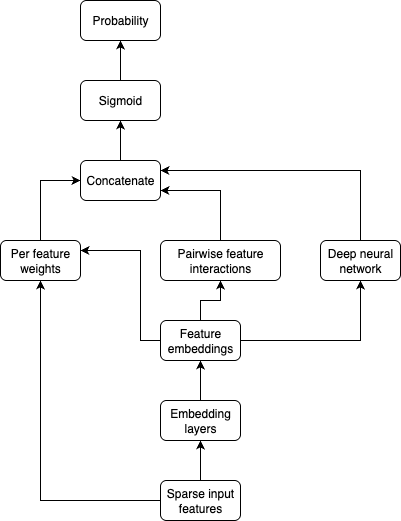

The diagram above was exported from draw.io. Its source (the exported page's mxGraphModel, read from the mxfile embedded in the PNG):
<mxGraphModel dx="976" dy="565" grid="1" gridSize="10" guides="1" tooltips="1" connect="1" arrows="1" fold="1" page="1" pageScale="1" pageWidth="850" pageHeight="1100" math="0" shadow="0">
  <root>
    <mxCell id="0" />
    <mxCell id="1" parent="0" />
    <mxCell id="CH_S0uHVagcX3GYcxR52-4" style="edgeStyle=orthogonalEdgeStyle;rounded=0;orthogonalLoop=1;jettySize=auto;html=1;exitX=0.5;exitY=0;exitDx=0;exitDy=0;entryX=0.5;entryY=1;entryDx=0;entryDy=0;" parent="1" source="CH_S0uHVagcX3GYcxR52-6" target="CH_S0uHVagcX3GYcxR52-12" edge="1">
      <mxGeometry relative="1" as="geometry" />
    </mxCell>
    <mxCell id="CH_S0uHVagcX3GYcxR52-5" style="edgeStyle=orthogonalEdgeStyle;rounded=0;orthogonalLoop=1;jettySize=auto;html=1;exitX=0;exitY=0.5;exitDx=0;exitDy=0;entryX=1;entryY=0.25;entryDx=0;entryDy=0;" parent="1" source="CH_S0uHVagcX3GYcxR52-6" target="CH_S0uHVagcX3GYcxR52-14" edge="1">
      <mxGeometry relative="1" as="geometry">
        <Array as="points">
          <mxPoint x="180" y="420" />
          <mxPoint x="180" y="330" />
        </Array>
      </mxGeometry>
    </mxCell>
    <mxCell id="b5XlhmdcZUMFDns2k1ta-2" style="edgeStyle=orthogonalEdgeStyle;rounded=0;orthogonalLoop=1;jettySize=auto;html=1;exitX=1;exitY=0.5;exitDx=0;exitDy=0;entryX=0.5;entryY=1;entryDx=0;entryDy=0;" edge="1" parent="1" source="CH_S0uHVagcX3GYcxR52-6" target="b5XlhmdcZUMFDns2k1ta-1">
      <mxGeometry relative="1" as="geometry" />
    </mxCell>
    <mxCell id="CH_S0uHVagcX3GYcxR52-6" value="Feature embeddings" style="rounded=1;whiteSpace=wrap;html=1;" parent="1" vertex="1">
      <mxGeometry x="200" y="400" width="80" height="40" as="geometry" />
    </mxCell>
    <mxCell id="CH_S0uHVagcX3GYcxR52-7" style="edgeStyle=orthogonalEdgeStyle;rounded=0;orthogonalLoop=1;jettySize=auto;html=1;exitX=0.5;exitY=0;exitDx=0;exitDy=0;entryX=0.5;entryY=1;entryDx=0;entryDy=0;" parent="1" source="CH_S0uHVagcX3GYcxR52-8" target="CH_S0uHVagcX3GYcxR52-6" edge="1">
      <mxGeometry relative="1" as="geometry" />
    </mxCell>
    <mxCell id="CH_S0uHVagcX3GYcxR52-8" value="Embedding layers" style="rounded=1;whiteSpace=wrap;html=1;" parent="1" vertex="1">
      <mxGeometry x="200" y="480" width="80" height="40" as="geometry" />
    </mxCell>
    <mxCell id="CH_S0uHVagcX3GYcxR52-9" style="edgeStyle=orthogonalEdgeStyle;rounded=0;orthogonalLoop=1;jettySize=auto;html=1;exitX=0.5;exitY=0;exitDx=0;exitDy=0;entryX=0.5;entryY=1;entryDx=0;entryDy=0;" parent="1" source="CH_S0uHVagcX3GYcxR52-10" target="CH_S0uHVagcX3GYcxR52-8" edge="1">
      <mxGeometry relative="1" as="geometry" />
    </mxCell>
    <mxCell id="CH_S0uHVagcX3GYcxR52-20" style="edgeStyle=orthogonalEdgeStyle;rounded=0;orthogonalLoop=1;jettySize=auto;html=1;exitX=0;exitY=0.5;exitDx=0;exitDy=0;entryX=0.5;entryY=1;entryDx=0;entryDy=0;" parent="1" source="CH_S0uHVagcX3GYcxR52-10" target="CH_S0uHVagcX3GYcxR52-14" edge="1">
      <mxGeometry relative="1" as="geometry" />
    </mxCell>
    <mxCell id="CH_S0uHVagcX3GYcxR52-10" value="Sparse input features" style="rounded=1;whiteSpace=wrap;html=1;" parent="1" vertex="1">
      <mxGeometry x="200" y="560" width="80" height="40" as="geometry" />
    </mxCell>
    <mxCell id="b5XlhmdcZUMFDns2k1ta-4" style="edgeStyle=orthogonalEdgeStyle;rounded=0;orthogonalLoop=1;jettySize=auto;html=1;exitX=0.5;exitY=0;exitDx=0;exitDy=0;entryX=1;entryY=0.75;entryDx=0;entryDy=0;" edge="1" parent="1" source="CH_S0uHVagcX3GYcxR52-12" target="CH_S0uHVagcX3GYcxR52-16">
      <mxGeometry relative="1" as="geometry" />
    </mxCell>
    <mxCell id="CH_S0uHVagcX3GYcxR52-12" value="Pairwise feature interactions" style="rounded=1;whiteSpace=wrap;html=1;" parent="1" vertex="1">
      <mxGeometry x="200" y="320" width="120" height="40" as="geometry" />
    </mxCell>
    <mxCell id="CH_S0uHVagcX3GYcxR52-13" style="edgeStyle=orthogonalEdgeStyle;rounded=0;orthogonalLoop=1;jettySize=auto;html=1;exitX=0.5;exitY=0;exitDx=0;exitDy=0;entryX=0;entryY=0.5;entryDx=0;entryDy=0;" parent="1" source="CH_S0uHVagcX3GYcxR52-14" target="CH_S0uHVagcX3GYcxR52-16" edge="1">
      <mxGeometry relative="1" as="geometry" />
    </mxCell>
    <mxCell id="CH_S0uHVagcX3GYcxR52-14" value="Per feature weights" style="rounded=1;whiteSpace=wrap;html=1;" parent="1" vertex="1">
      <mxGeometry x="40" y="320" width="80" height="40" as="geometry" />
    </mxCell>
    <mxCell id="CH_S0uHVagcX3GYcxR52-15" style="edgeStyle=orthogonalEdgeStyle;rounded=0;orthogonalLoop=1;jettySize=auto;html=1;exitX=0.5;exitY=0;exitDx=0;exitDy=0;entryX=0.5;entryY=1;entryDx=0;entryDy=0;" parent="1" source="CH_S0uHVagcX3GYcxR52-16" target="CH_S0uHVagcX3GYcxR52-18" edge="1">
      <mxGeometry relative="1" as="geometry" />
    </mxCell>
    <mxCell id="CH_S0uHVagcX3GYcxR52-16" value="Concatenate" style="rounded=1;whiteSpace=wrap;html=1;" parent="1" vertex="1">
      <mxGeometry x="120" y="240" width="80" height="40" as="geometry" />
    </mxCell>
    <mxCell id="CH_S0uHVagcX3GYcxR52-17" style="edgeStyle=orthogonalEdgeStyle;rounded=0;orthogonalLoop=1;jettySize=auto;html=1;exitX=0.5;exitY=0;exitDx=0;exitDy=0;entryX=0.5;entryY=1;entryDx=0;entryDy=0;" parent="1" source="CH_S0uHVagcX3GYcxR52-18" target="CH_S0uHVagcX3GYcxR52-19" edge="1">
      <mxGeometry relative="1" as="geometry" />
    </mxCell>
    <mxCell id="CH_S0uHVagcX3GYcxR52-18" value="Sigmoid" style="rounded=1;whiteSpace=wrap;html=1;" parent="1" vertex="1">
      <mxGeometry x="120" y="160" width="80" height="40" as="geometry" />
    </mxCell>
    <mxCell id="CH_S0uHVagcX3GYcxR52-19" value="Probability" style="rounded=1;whiteSpace=wrap;html=1;" parent="1" vertex="1">
      <mxGeometry x="120" y="80" width="80" height="40" as="geometry" />
    </mxCell>
    <mxCell id="b5XlhmdcZUMFDns2k1ta-3" style="edgeStyle=orthogonalEdgeStyle;rounded=0;orthogonalLoop=1;jettySize=auto;html=1;exitX=0.5;exitY=0;exitDx=0;exitDy=0;entryX=1;entryY=0.25;entryDx=0;entryDy=0;" edge="1" parent="1" source="b5XlhmdcZUMFDns2k1ta-1" target="CH_S0uHVagcX3GYcxR52-16">
      <mxGeometry relative="1" as="geometry" />
    </mxCell>
    <mxCell id="b5XlhmdcZUMFDns2k1ta-1" value="Deep neural network" style="rounded=1;whiteSpace=wrap;html=1;" vertex="1" parent="1">
      <mxGeometry x="360" y="320" width="80" height="40" as="geometry" />
    </mxCell>
  </root>
</mxGraphModel>